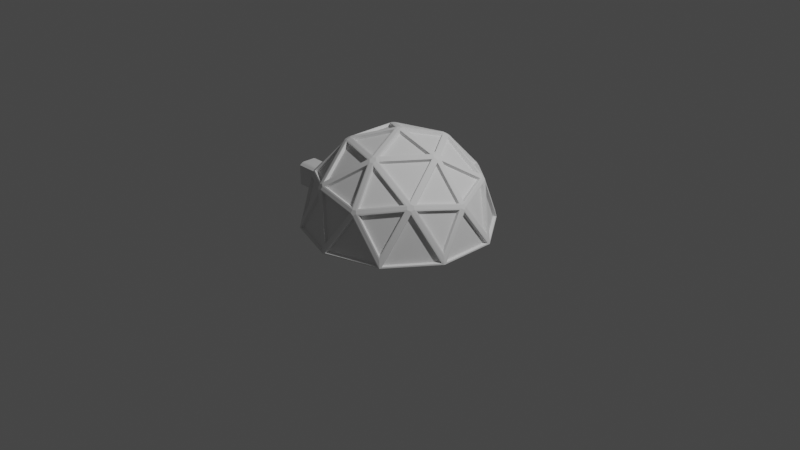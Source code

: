 # Source: dome1.blend  (saved by Blender 2.80.75; exported with 4.5.12 LTS)
import bpy
from mathutils import Matrix  # noqa: F401  (used for matrix-valued properties, if any)

bpy.ops.wm.read_factory_settings(use_empty=True)
scene = bpy.context.scene
scene.name = 'Scene'

# ---- collections
col_collection = bpy.data.collections.new('Collection'); scene.collection.children.link(col_collection)

# ---- world
world_world = bpy.data.worlds.new('World'); scene.world = world_world
world_world.use_nodes = True; world_world.node_tree.nodes.clear()
_N = world_world.node_tree.nodes; _L = world_world.node_tree.links
n0 = _N.new('ShaderNodeOutputWorld'); n0.name = 'World Output'; n0.location = (300, 300)
n1 = _N.new('ShaderNodeBackground'); n1.name = 'Background'; n1.location = (10, 300)
n1.inputs[0].default_value = (0.05088, 0.05088, 0.05088, 1.0)
_L.new(n1.outputs[0], n0.inputs[0])
n0.is_active_output = True
world_world.color = (0.05088, 0.05088, 0.05088)
world_world.use_sun_shadow = False
world_world.sun_shadow_jitter_overblur = 0.0

# ---- cameras
cam_camera = bpy.data.cameras.new('Camera')
cam_camera.clip_end = 100.0
cam_camera.ortho_scale = 7.314

# ---- lights
light_light = bpy.data.lights.new('Light', 'POINT')
light_light.transmission_factor = 0.0
light_light.energy = 1000.0
light_light.shadow_soft_size = 0.1
light_light.shadow_maximum_resolution = 0.006
light_light.use_absolute_resolution = True

# ---- meshes
me_icosphere = bpy.data.meshes.new('Icosphere')
me_icosphere.from_pydata([(0.2786, -0.8574, 0.3917), (0.3213, -0.8263, 0.4243), (0.2949, -0.8071, 0.4771), (0.2358, -0.8263, 0.4771), (0.2258, -0.8573, 0.4243), (-0.7293, -0.5299, 0.3917), (-0.6866, -0.5609, 0.4243), (-0.6765, -0.5299, 0.4771), (-0.713, -0.4796, 0.4771), (-0.7456, -0.4796, 0.4243), (-0.7293, 0.5299, 0.3917), (-0.7456, 0.4796, 0.4243), (-0.713, 0.4796, 0.4771), (-0.6765, 0.5299, 0.4771), (-0.6866, 0.5609, 0.4243), (0.2786, 0.8574, 0.3917), (0.2258, 0.8573, 0.4243), (0.2358, 0.8263, 0.4771), (0.2949, 0.8071, 0.4771), (0.3213, 0.8263, 0.4243), (0.9015, 9.313e-10, 0.3917), (0.8851, 0.05021, 0.4243), (0.8587, 0.03103, 0.4771), (0.8587, -0.03103, 0.4771), (0.8851, -0.05021, 0.4243), (0.04271, 0.03103, 0.9815), (-0.01631, 0.05021, 0.9815), (-0.05279, -1.233e-09, 0.9815), (-0.01631, -0.05021, 0.9815), (0.04271, -0.03103, 0.9815), (0.9308, -0.2992, 0.06402), (0.9564, -0.3126, -0.03702), (0.9308, 0.2992, 0.06402), (0.9564, 0.3126, -0.03702), (0.003083, -0.9777, 0.06402), (-0.001803, -1.006, -0.03702), (0.5722, -0.7928, 0.06402), (0.5929, -0.8129, -0.03702), (-0.9289, -0.305, 0.06402), (-0.9575, -0.3092, -0.03702), (-0.5772, -0.7891, 0.06402), (-0.59, -0.8151, -0.03702), (-0.5772, 0.7891, 0.06402), (-0.59, 0.8151, -0.03702), (-0.9289, 0.305, 0.06402), (-0.9575, 0.3092, -0.03702), (0.5722, 0.7928, 0.06402), (0.5929, 0.8129, -0.03702), (0.003083, 0.9777, 0.06402), (-0.001803, 1.006, -0.03702), (0.6531, -0.5438, 0.4876), (0.6978, -0.507, 0.4636), (0.719, -0.4531, 0.4876), (0.6926, -0.4339, 0.5404), (0.6475, -0.4704, 0.5641), (0.6267, -0.5246, 0.5404), (-0.3154, -0.7891, 0.4876), (-0.2665, -0.8203, 0.4636), (-0.2087, -0.8238, 0.4876), (-0.1986, -0.7928, 0.5404), (-0.2473, -0.7612, 0.5641), (-0.3053, -0.7581, 0.5404), (-0.848, 0.05607, 0.4876), (-0.8625, -1.863e-09, 0.4636), (-0.848, -0.05607, 0.4876), (-0.8153, -0.05607, 0.5404), (-0.8004, -3.154e-09, 0.5641), (-0.8153, 0.05607, 0.5404), (-0.2087, 0.8238, 0.4876), (-0.2665, 0.8203, 0.4636), (-0.3154, 0.7891, 0.4876), (-0.3053, 0.7581, 0.5404), (-0.2473, 0.7612, 0.5641), (-0.1986, 0.7928, 0.5404), (0.719, 0.4531, 0.4876), (0.6978, 0.507, 0.4636), (0.6531, 0.5438, 0.4876), (0.6267, 0.5246, 0.5404), (0.6475, 0.4704, 0.5641), (0.6926, 0.4339, 0.5404), (0.2031, -0.5246, 0.8022), (0.215, -0.4704, 0.8314), (0.1736, -0.4339, 0.8611), (0.1146, -0.4531, 0.8611), (0.1026, -0.507, 0.8314), (0.1441, -0.5438, 0.8022), (0.4663, -0.03103, 0.8611), (0.5139, -0.05911, 0.8314), (0.5617, -0.03103, 0.8022), (0.5617, 0.03103, 0.8022), (0.5139, 0.05911, 0.8314), (0.4663, 0.03103, 0.8611), (-0.4362, -0.3553, 0.8022), (-0.381, -0.3499, 0.8314), (-0.359, -0.2992, 0.8611), (-0.3955, -0.249, 0.8611), (-0.4505, -0.2542, 0.8314), (-0.4727, -0.305, 0.8022), (-0.4727, 0.305, 0.8022), (-0.4505, 0.2542, 0.8314), (-0.3955, 0.249, 0.8611), (-0.359, 0.2992, 0.8611), (-0.381, 0.3499, 0.8314), (-0.4362, 0.3553, 0.8022), (0.1441, 0.5438, 0.8022), (0.1026, 0.507, 0.8314), (0.1146, 0.4531, 0.8611), (0.1736, 0.4339, 0.8611), (0.215, 0.4704, 0.8314), (0.2031, 0.5246, 0.8022), (0.9393, 0.3033, 0.03725), (0.889, 0.02922, 0.4339), (0.8985, 9.313e-10, 0.4149), (0.5787, -0.7996, 0.03725), (0.9547, 0.2875, -0.0239), (0.9409, 0.3297, -0.02402), (0.3025, -0.8365, 0.4339), (0.2777, -0.8545, 0.4149), (-0.5816, -0.7974, 0.03725), (0.5685, -0.8191, -0.0239), (0.6043, -0.793, -0.02402), (-0.7021, -0.5462, 0.4339), (-0.7269, -0.5281, 0.4149), (-0.9381, 0.3067, 0.03725), (-0.6034, -0.7938, -0.0239), (-0.5674, -0.8198, -0.02402), (-0.7364, 0.4989, 0.4339), (-0.7269, 0.5281, 0.4149), (0.001794, 0.987, 0.03725), (-0.9414, 0.3285, -0.0239), (-0.955, 0.2863, -0.02402), (0.2469, 0.8545, 0.4339), (0.2777, 0.8545, 0.4149), (0.6524, -0.5143, 0.5343), (0.02157, 0.9968, -0.0239), (-0.02282, 0.9967, -0.02402), (0.2871, -0.8253, 0.4646), (0.6677, -0.5255, 0.5035), (-0.2876, -0.7794, 0.5343), (-0.6962, -0.5281, 0.4646), (-0.2934, -0.7974, 0.5035), (-0.8301, 0.03263, 0.5343), (-0.7174, 0.4989, 0.4646), (-0.8491, 0.03263, 0.5035), (-0.2255, 0.7996, 0.5343), (0.2528, 0.8365, 0.4646), (-0.2314, 0.8176, 0.5035), (0.6907, 0.4615, 0.5343), (0.8737, 0.01806, 0.4646), (0.7061, 0.4727, 0.5035), (0.1517, -0.5255, 0.8224), (0.2528, -0.8365, 0.4646), (0.1861, -0.5143, 0.8224), (0.4911, 0.01806, 0.8568), (0.02485, 0.01806, 0.9892), (0.02485, -0.01806, 0.9892), (0.4911, -0.01806, 0.8568), (-0.4529, -0.3067, 0.8224), (-0.7174, -0.4989, 0.4646), (-0.4316, -0.3359, 0.8224), (-0.4316, 0.3359, 0.8224), (-0.6962, 0.5281, 0.4646), (-0.4529, 0.3067, 0.8224), (0.1861, 0.5143, 0.8224), (0.2871, 0.8253, 0.4646), (0.1517, 0.5255, 0.8224), (0.889, -0.02922, 0.4339), (0.9393, -0.3033, 0.03725), (0.2469, -0.8545, 0.4339), (0.9547, -0.2875, -0.0239), (0.9409, -0.3297, -0.02402), (0.001794, -0.987, 0.03725), (-0.7364, -0.4989, 0.4339), (0.02157, -0.9968, -0.0239), (-0.02282, -0.9967, -0.02402), (-0.9381, -0.3067, 0.03725), (-0.7021, 0.5462, 0.4339), (-0.9414, -0.3285, -0.0239), (-0.955, -0.2863, -0.02402), (-0.5816, 0.7974, 0.03725), (0.3025, 0.8365, 0.4339), (-0.6034, 0.7938, -0.0239), (-0.5674, 0.8198, -0.02402), (0.5787, 0.7996, 0.03725), (0.8737, -0.01806, 0.4646), (0.5685, 0.8191, -0.0239), (0.6043, 0.793, -0.02402), (0.6907, -0.4615, 0.5343), (0.7061, -0.4727, 0.5035), (-0.2255, -0.7996, 0.5343), (-0.2314, -0.8176, 0.5035), (-0.8301, -0.03263, 0.5343), (-0.8491, -0.03263, 0.5035), (-0.2876, 0.7794, 0.5343), (-0.2934, 0.7974, 0.5035), (0.6524, 0.5143, 0.5343), (0.6677, 0.5255, 0.5035), (-0.009493, -0.02922, 0.9892), (0.1346, -0.4727, 0.8568), (0.1689, -0.4615, 0.8568), (0.5467, 0.01806, 0.8224), (0.5467, -0.01806, 0.8224), (-0.03072, 0.0, 0.9892), (-0.408, -0.2741, 0.8568), (-0.3867, -0.3033, 0.8568), (-0.009493, 0.02922, 0.9892), (-0.3867, 0.3033, 0.8568), (-0.408, 0.2741, 0.8568), (0.1689, 0.4615, 0.8568), (0.1346, 0.4727, 0.8568), (0.5188, 0.0344, 0.8395), (0.193, 0.4828, 0.8395), (0.6645, 0.4828, 0.5481), (0.1276, 0.5041, 0.8395), (-0.3995, 0.3328, 0.8395), (-0.2538, 0.7812, 0.5481), (-0.44, 0.2771, 0.8395), (-0.44, -0.2771, 0.8395), (-0.8214, 0.0, 0.5481), (-0.3995, -0.3328, 0.8395), (0.1276, -0.5041, 0.8395), (-0.2538, -0.7812, 0.5481), (0.193, -0.4828, 0.8395), (0.5188, -0.0344, 0.8395), (0.6645, -0.4828, 0.5481), (0.6938, 0.5041, 0.4896), (-0.265, 0.8156, 0.4896), (-0.8576, -1.863e-09, 0.4896), (-0.265, -0.8156, 0.4896), (0.6938, -0.5041, 0.4896), (0.03054, -0.9608, -0.0183), (0.54, -0.7953, -0.0183), (-0.9043, -0.3259, -0.0183), (-0.5895, -0.7594, -0.0183), (-0.5895, 0.7594, -0.0183), (-0.9043, 0.3259, -0.0183), (0.54, 0.7953, -0.0183), (0.03054, 0.9608, -0.0183), (0.9232, -0.2679, -0.0183), (0.9232, 0.2679, -0.0183), (0.5899, -0.7583, -0.01859), (0.9035, -0.3267, -0.01859), (0.9035, 0.3267, -0.01859), (0.5899, 0.7583, -0.01859), (-0.5389, -0.7953, -0.01859), (-0.03153, -0.9602, -0.01859), (-0.9229, 0.2667, -0.01859), (-0.9229, -0.2667, -0.01859), (-0.03153, 0.9602, -0.01859), (-0.5389, 0.7953, -0.01859), (0.8978, 0.2874, 0.07181), (0.8553, 0.05546, 0.4075), (0.8737, 8.41e-10, 0.3689), (0.5508, -0.765, 0.07181), (0.317, -0.7963, 0.4075), (0.27, -0.8309, 0.3689), (-0.5574, -0.7602, 0.07181), (-0.6593, -0.5476, 0.4075), (-0.7068, -0.5135, 0.3689), (-0.8952, 0.2952, 0.07181), (-0.7245, 0.4578, 0.4075), (-0.7068, 0.5135, 0.3689), (0.004086, 0.9426, 0.07181), (0.2115, 0.8305, 0.4075), (0.27, 0.8309, 0.3689), (0.597, -0.5119, 0.5247), (0.2879, -0.7751, 0.4658), (0.6261, -0.5331, 0.4664), (-0.3024, -0.7259, 0.5247), (-0.6482, -0.5133, 0.4658), (-0.3135, -0.7602, 0.4664), (-0.7838, 0.06323, 0.5247), (-0.6885, 0.4578, 0.4658), (-0.8199, 0.06323, 0.4664), (-0.1821, 0.765, 0.5247), (0.2227, 0.7963, 0.4658), (-0.1932, 0.7993, 0.4664), (0.6713, 0.4096, 0.5247), (0.8261, 0.03427, 0.4658), (0.7005, 0.4308, 0.4664), (0.1372, -0.5331, 0.7686), (0.2227, -0.7963, 0.4658), (0.2024, -0.5119, 0.7686), (0.4418, 0.03427, 0.8351), (0.04717, 0.03427, 0.9472), (0.04717, -0.03427, 0.9472), (0.4418, -0.03427, 0.8351), (-0.4646, -0.2952, 0.7686), (-0.6885, -0.4578, 0.4658), (-0.4243, -0.3506, 0.7686), (-0.4243, 0.3506, 0.7686), (-0.6482, 0.5133, 0.4658), (-0.4646, 0.2952, 0.7686), (0.2024, 0.5119, 0.7686), (0.2879, 0.7751, 0.4658), (0.1372, 0.5331, 0.7686), (0.8553, -0.05546, 0.4075), (0.8978, -0.2874, 0.07181), (0.2115, -0.8305, 0.4075), (0.004086, -0.9426, 0.07181), (-0.7245, -0.4578, 0.4075), (-0.8952, -0.2952, 0.07181), (-0.6593, 0.5476, 0.4075), (-0.5574, 0.7602, 0.07181), (0.317, 0.7963, 0.4075), (0.5508, 0.765, 0.07181), (0.8261, -0.03427, 0.4658), (0.6713, -0.4096, 0.5247), (0.7005, -0.4308, 0.4664), (-0.1821, -0.765, 0.5247), (-0.1932, -0.7993, 0.4664), (-0.7838, -0.06323, 0.5247), (-0.8199, -0.06323, 0.4664), (-0.3024, 0.7259, 0.5247), (-0.3135, 0.7602, 0.4664), (0.597, 0.5119, 0.5247), (0.6261, 0.5331, 0.4664), (-0.01802, -0.05546, 0.9472), (0.1039, -0.4307, 0.8351), (0.1691, -0.4096, 0.8351), (0.5494, 0.03427, 0.7686), (0.5494, -0.03427, 0.7686), (-0.05831, -5.144e-09, 0.9472), (-0.3776, -0.2319, 0.8351), (-0.3373, -0.2874, 0.8351), (-0.01802, 0.05546, 0.9472), (-0.3373, 0.2874, 0.8351), (-0.3776, 0.2319, 0.8351), (0.1691, 0.4096, 0.8351), (0.1039, 0.4307, 0.8351), (0.4951, 0.06698, 0.8011), (0.2167, 0.4502, 0.8011), (0.6196, 0.4502, 0.5521), (0.0893, 0.4916, 0.8011), (-0.3612, 0.3452, 0.8011), (-0.2367, 0.7284, 0.5521), (-0.4399, 0.2368, 0.8011), (-0.4399, -0.2368, 0.8011), (-0.7659, 8.449e-10, 0.5521), (-0.3612, -0.3452, 0.8011), (0.0893, -0.4916, 0.8011), (-0.2367, -0.7284, 0.5521), (0.2167, -0.4502, 0.8011), (0.4951, -0.06698, 0.8011), (0.6196, -0.4502, 0.5521), (0.6769, 0.4918, 0.4356), (-0.2586, 0.7958, 0.4356), (-0.8367, -1.636e-09, 0.4356), (-0.2586, -0.7958, 0.4356), (0.6769, -0.4918, 0.4356), (-0.5616, 0.1181, -0.05163), (-0.5616, -0.1181, -0.05163), (-1.441, 0.1181, -0.05163), (-1.441, -0.1181, -0.05163), (-0.5616, 0.07338, 0.1987), (-0.5616, 0.1181, 0.1719), (-0.5616, 0.09233, 0.1908), (-0.5616, -0.1181, 0.1719), (-0.5616, -0.07338, 0.1987), (-0.5616, -0.09233, 0.1908), (-1.441, 0.1181, 0.1719), (-1.441, 0.07338, 0.1987), (-1.441, 0.09233, 0.1908), (-1.441, -0.07338, 0.1987), (-1.441, -0.1181, 0.1719), (-1.441, -0.09233, 0.1908)], [], [(68, 16, 263, 276), (73, 104, 295, 274), (17, 73, 274, 275), (106, 101, 326, 329), (62, 11, 260, 273), (102, 105, 333, 334), (12, 67, 271, 272), (109, 77, 315, 293), (56, 6, 257, 270), (78, 108, 331, 332), (7, 61, 268, 269), (90, 78, 332, 330), (50, 1, 254, 267), (79, 89, 320, 277), (2, 55, 265, 266), (91, 107, 328, 283), (134, 15, 264, 237), (108, 90, 330, 331), (16, 48, 262, 263), (26, 106, 329, 325), (129, 10, 261, 235), (107, 25, 284, 328), (52, 30, 297, 308), (11, 44, 259, 260), (27, 100, 327, 322), (170, 51, 349, 241), (124, 5, 258, 233), (101, 26, 325, 326), (36, 50, 267, 253), (6, 40, 256, 257), (28, 94, 324, 317), (51, 120, 240, 349), (119, 0, 255, 231), (95, 27, 322, 323), (58, 34, 299, 310), (1, 36, 253, 254), (23, 88, 321, 306), (174, 57, 348, 245), (114, 20, 252, 239), (117, 116, 136, 151, 168), (122, 121, 139, 158, 172), (127, 126, 142, 161, 176), (132, 131, 145, 164, 180), (112, 111, 148, 184, 166), (154, 205, 202, 197, 155), (137, 229, 188, 187, 224, 133), (140, 228, 190, 189, 221, 138), (143, 227, 192, 191, 218, 141), (146, 226, 194, 193, 215, 144), (149, 225, 196, 195, 212, 147), (152, 222, 199, 198, 220, 150), (156, 223, 201, 200, 210, 153), (159, 219, 204, 203, 217, 157), (162, 216, 207, 206, 214, 160), (165, 213, 209, 208, 211, 163), (110, 111, 112, 33), (113, 116, 117, 37), (118, 121, 122, 41), (123, 126, 127, 45), (128, 131, 132, 49), (133, 136, 116, 137), (138, 139, 121, 140), (141, 142, 126, 143), (144, 145, 131, 146), (147, 148, 111, 149), (150, 151, 136, 152), (153, 154, 155, 156), (157, 158, 139, 159), (160, 161, 142, 162), (163, 164, 145, 165), (166, 167, 31, 112), (168, 171, 35, 117), (172, 175, 39, 122), (176, 179, 43, 127), (180, 183, 47, 132), (184, 187, 188, 166), (151, 189, 190, 168), (158, 191, 192, 172), (161, 193, 194, 176), (164, 195, 196, 180), (197, 198, 199, 155), (148, 200, 201, 184), (202, 203, 204, 197), (205, 206, 207, 202), (154, 208, 209, 205), (210, 211, 208, 153), (200, 147, 212, 210), (211, 212, 195, 163), (213, 214, 206, 209), (165, 144, 215, 213), (214, 215, 193, 160), (216, 217, 203, 207), (162, 141, 218, 216), (217, 218, 191, 157), (219, 220, 198, 204), (159, 138, 221, 219), (220, 221, 189, 150), (222, 223, 156, 199), (152, 133, 224, 222), (223, 224, 187, 201), (33, 225, 149, 110), (225, 47, 183, 196), (49, 226, 146, 128), (226, 43, 179, 194), (45, 227, 143, 123), (227, 39, 175, 192), (41, 228, 140, 118), (228, 35, 171, 190), (37, 229, 137, 113), (229, 31, 167, 188), (89, 22, 278, 320), (32, 21, 111, 110), (20, 114, 33, 112), (36, 1, 116, 113), (0, 119, 37, 117), (40, 6, 121, 118), (5, 124, 41, 122), (44, 11, 126, 123), (10, 129, 45, 127), (48, 16, 131, 128), (15, 134, 49, 132), (55, 2, 136, 133), (1, 50, 137, 116), (61, 7, 139, 138), (6, 56, 140, 121), (67, 12, 142, 141), (11, 62, 143, 126), (73, 17, 145, 144), (16, 68, 146, 131), (79, 22, 148, 147), (21, 74, 149, 111), (85, 3, 151, 150), (2, 80, 152, 136), (91, 25, 154, 153), (29, 86, 156, 155), (97, 8, 158, 157), (7, 92, 159, 139), (103, 13, 161, 160), (12, 98, 162, 142), (109, 18, 164, 163), (17, 104, 165, 145), (24, 30, 167, 166), (169, 20, 112, 31), (4, 34, 171, 168), (173, 0, 117, 35), (9, 38, 175, 172), (177, 5, 122, 39), (14, 42, 179, 176), (181, 10, 127, 43), (19, 46, 183, 180), (185, 15, 132, 47), (23, 53, 187, 184), (52, 24, 166, 188), (3, 59, 189, 151), (58, 4, 168, 190), (8, 65, 191, 158), (64, 9, 172, 192), (13, 71, 193, 161), (70, 14, 176, 194), (18, 77, 195, 164), (76, 19, 180, 196), (28, 83, 198, 197), (82, 29, 155, 199), (22, 89, 200, 148), (88, 23, 184, 201), (27, 95, 203, 202), (94, 28, 197, 204), (26, 101, 206, 205), (100, 27, 202, 207), (25, 107, 208, 154), (106, 26, 205, 209), (90, 108, 211, 210), (107, 91, 153, 208), (89, 79, 147, 200), (78, 90, 210, 212), (108, 78, 212, 211), (77, 109, 163, 195), (105, 102, 214, 213), (101, 106, 209, 206), (104, 73, 144, 165), (72, 105, 213, 215), (102, 72, 215, 214), (71, 103, 160, 193), (99, 96, 217, 216), (95, 100, 207, 203), (98, 67, 141, 162), (66, 99, 216, 218), (96, 66, 218, 217), (65, 97, 157, 191), (93, 84, 220, 219), (83, 94, 204, 198), (92, 61, 138, 159), (60, 93, 219, 221), (84, 60, 221, 220), (59, 85, 150, 189), (81, 87, 223, 222), (86, 82, 199, 156), (80, 55, 133, 152), (54, 81, 222, 224), (87, 54, 224, 223), (53, 88, 201, 187), (115, 75, 225, 33), (74, 32, 110, 149), (75, 186, 47, 225), (46, 76, 196, 183), (135, 69, 226, 49), (68, 48, 128, 146), (69, 182, 43, 226), (42, 70, 194, 179), (130, 63, 227, 45), (62, 44, 123, 143), (63, 178, 39, 227), (38, 64, 192, 175), (125, 57, 228, 41), (56, 40, 118, 140), (57, 174, 35, 228), (34, 58, 190, 171), (120, 51, 229, 37), (50, 36, 113, 137), (51, 170, 31, 229), (30, 52, 188, 167), (119, 173, 35, 37), (124, 177, 39, 41), (129, 181, 43, 45), (134, 185, 47, 49), (114, 169, 31, 33), (170, 120, 37, 31), (186, 115, 33, 47), (174, 125, 41, 35), (178, 130, 45, 39), (182, 135, 49, 43), (309, 281, 280), (311, 288, 287), (313, 291, 290), (315, 294, 293), (319, 286, 285), (240, 241, 349), (238, 239, 252), (283, 328, 284), (330, 332, 331), (236, 237, 264), (329, 326, 325), (333, 335, 334), (234, 235, 261), (327, 323, 322), (336, 338, 337), (232, 233, 258), (324, 318, 317), (339, 341, 340), (250, 279, 251), (278, 277, 320), (244, 245, 348), (262, 276, 263), (275, 274, 295), (342, 344, 343), (259, 273, 260), (272, 271, 292), (248, 249, 346), (256, 270, 257), (269, 268, 289), (246, 247, 347), (253, 267, 254), (266, 265, 282), (242, 243, 345), (307, 306, 321), (305, 304, 316), (303, 302, 314), (301, 300, 312), (299, 298, 310), (297, 296, 308), (230, 231, 255), (105, 72, 335, 333), (22, 79, 277, 278), (72, 102, 334, 335), (74, 21, 251, 279), (103, 71, 313, 290), (3, 85, 280, 281), (96, 99, 336, 337), (80, 2, 266, 282), (100, 95, 323, 327), (25, 91, 283, 284), (67, 98, 292, 271), (86, 29, 285, 286), (99, 66, 338, 336), (8, 97, 287, 288), (66, 96, 337, 338), (92, 7, 269, 289), (97, 65, 311, 287), (13, 103, 290, 291), (84, 93, 339, 340), (98, 12, 272, 292), (94, 83, 318, 324), (18, 109, 293, 294), (61, 92, 289, 268), (104, 17, 275, 295), (93, 60, 341, 339), (30, 24, 296, 297), (60, 84, 340, 341), (20, 169, 238, 252), (85, 59, 309, 280), (34, 4, 298, 299), (87, 81, 342, 343), (0, 173, 230, 255), (82, 86, 286, 319), (38, 9, 300, 301), (55, 80, 282, 265), (5, 177, 232, 258), (81, 54, 344, 342), (42, 14, 302, 303), (54, 87, 343, 344), (10, 181, 234, 261), (88, 53, 307, 321), (46, 19, 304, 305), (75, 115, 242, 345), (15, 185, 236, 264), (32, 74, 279, 250), (53, 23, 306, 307), (186, 75, 345, 243), (24, 52, 308, 296), (173, 119, 231, 230), (76, 46, 305, 316), (59, 3, 281, 309), (177, 124, 233, 232), (69, 135, 248, 346), (4, 58, 310, 298), (181, 129, 235, 234), (48, 68, 276, 262), (65, 8, 288, 311), (185, 134, 237, 236), (182, 69, 346, 249), (9, 64, 312, 300), (169, 114, 239, 238), (70, 42, 303, 314), (71, 13, 291, 313), (120, 170, 241, 240), (63, 130, 246, 347), (14, 70, 314, 302), (115, 186, 243, 242), (44, 62, 273, 259), (77, 18, 294, 315), (125, 174, 245, 244), (178, 63, 347, 247), (19, 76, 316, 304), (130, 178, 247, 246), (64, 38, 301, 312), (83, 28, 317, 318), (135, 182, 249, 248), (57, 125, 244, 348), (29, 82, 319, 285), (21, 32, 250, 251), (40, 56, 270, 256), (360, 352, 350, 355), (363, 365, 364, 353, 352, 360, 362, 361), (357, 351, 353, 364), (354, 356, 355, 350, 351, 357, 359, 358), (353, 351, 350, 352), (363, 358, 359, 365), (365, 359, 357, 364), (354, 361, 362, 356), (356, 362, 360, 355), (358, 363, 361, 354)])
_uv = me_icosphere.uv_layers.new(name='UVMap')
_uv.uv.foreach_set('vector', [0.3728, 0.31, 0.4461, 0.31, 0.4461, 0.31, 0.3728, 0.31, 0.3728, 0.3198, 0.4095, 0.3832, 0.4095, 0.3832, 0.3728, 0.3198, 0.4461, 0.3198, 0.3728, 0.3198, 0.3728, 0.3198, 0.4461, 0.3198, 0.4003, 0.3992, 0.327, 0.3992, 0.327, 0.3992, 0.4003, 0.3992, 0.191, 0.31, 0.2643, 0.31, 0.2643, 0.31, 0.191, 0.31, 0.3262, 0.389, 0.401, 0.389, 0.401, 0.389, 0.3262, 0.389, 0.2643, 0.3198, 0.191, 0.3198, 0.191, 0.3198, 0.2643, 0.3198, 0.4996, 0.3832, 0.5363, 0.3198, 0.5363, 0.3198, 0.4996, 0.3832, 0.9183, 0.31, 0.9915, 0.31, 0.9915, 0.31, 0.9183, 0.31, 0.5455, 0.3242, 0.5081, 0.389, 0.5081, 0.389, 0.5455, 0.3242, 0.9915, 0.3198, 0.9183, 0.3198, 0.9183, 0.3198, 0.9915, 0.3198, 0.5828, 0.389, 0.5455, 0.3242, 0.5455, 0.3242, 0.5828, 0.389, 0.7365, 0.31, 0.8097, 0.31, 0.8097, 0.31, 0.7365, 0.31, 0.5547, 0.3198, 0.5913, 0.3832, 0.5913, 0.3832, 0.5547, 0.3198, 0.8097, 0.3198, 0.7365, 0.3198, 0.7365, 0.3198, 0.8097, 0.3198, 0.5821, 0.3992, 0.5088, 0.3992, 0.5088, 0.3992, 0.5821, 0.3992, 0.4123, 0.232, 0.4545, 0.3052, 0.4545, 0.3052, 0.4123, 0.232, 0.5081, 0.389, 0.5828, 0.389, 0.5828, 0.389, 0.5081, 0.389, 0.4461, 0.31, 0.4095, 0.2466, 0.4095, 0.2466, 0.4461, 0.31, 0.3636, 0.4626, 0.4003, 0.3992, 0.4003, 0.3992, 0.3636, 0.4626, 0.2304, 0.232, 0.2727, 0.3052, 0.2727, 0.3052, 0.2304, 0.232, 0.5088, 0.3992, 0.5455, 0.4626, 0.5455, 0.4626, 0.5088, 0.3992, 0.7181, 0.31, 0.6814, 0.2466, 0.6814, 0.2466, 0.7181, 0.31, 0.2643, 0.31, 0.2276, 0.2466, 0.2276, 0.2466, 0.2643, 0.31, 0.1818, 0.4626, 0.2184, 0.3992, 0.2184, 0.3992, 0.1818, 0.4626, 0.6852, 0.2326, 0.7273, 0.3056, 0.7273, 0.3056, 0.6852, 0.2326, 0.04862, 0.232, 0.09091, 0.3052, 0.09091, 0.3052, 0.04862, 0.232, 0.327, 0.3992, 0.3636, 0.4626, 0.3636, 0.4626, 0.327, 0.3992, 0.7731, 0.2466, 0.7365, 0.31, 0.7365, 0.31, 0.7731, 0.2466, 0.9915, 0.31, 0.9549, 0.2466, 0.9549, 0.2466, 0.9915, 0.31, 0.9091, 0.4626, 0.9457, 0.3992, 0.9457, 0.3992, 0.9091, 0.4626, 0.7273, 0.3056, 0.7694, 0.2326, 0.7694, 0.2326, 0.7273, 0.3056, 0.7759, 0.232, 0.8182, 0.3052, 0.8182, 0.3052, 0.7759, 0.232, 0.1452, 0.3992, 0.1818, 0.4626, 0.1818, 0.4626, 0.1452, 0.3992, 0.8999, 0.31, 0.8633, 0.2466, 0.8633, 0.2466, 0.8999, 0.31, 0.8097, 0.31, 0.7731, 0.2466, 0.7731, 0.2466, 0.8097, 0.31, 0.6448, 0.3198, 0.6814, 0.3832, 0.6814, 0.3832, 0.6448, 0.3198, 0.867, 0.2326, 0.9091, 0.3056, 0.9091, 0.3056, 0.867, 0.2326, 0.5941, 0.232, 0.6364, 0.3052, 0.6364, 0.3052, 0.5941, 0.232, 0.8182, 0.3092, 0.8159, 0.3111, 0.8182, 0.3149, 0.8182, 0.3149, 0.8204, 0.3111, 0.09091, 0.3092, 0.08868, 0.3111, 0.09091, 0.3149, 0.09091, 0.3149, 0.09314, 0.3111, 0.2727, 0.3092, 0.2705, 0.3111, 0.2727, 0.3149, 0.2727, 0.3149, 0.275, 0.3111, 0.4545, 0.3092, 0.4523, 0.3111, 0.4545, 0.3149, 0.4545, 0.3149, 0.4568, 0.3111, 0.6364, 0.3092, 0.6341, 0.3111, 0.6364, 0.3149, 0.6364, 0.3149, 0.6386, 0.3111, 0.5455, 0.4667, 0.5432, 0.4685, 0.5455, 0.4724, 0.5455, 0.4724, 0.5477, 0.4685, 0.7326, 0.3121, 0.7273, 0.3095, 0.7219, 0.3121, 0.7219, 0.3178, 0.7273, 0.3203, 0.7326, 0.3178, 0.9144, 0.3121, 0.9091, 0.3095, 0.9037, 0.3121, 0.9037, 0.3178, 0.9091, 0.3203, 0.9144, 0.3178, 0.1872, 0.3121, 0.1818, 0.3095, 0.1765, 0.3121, 0.1765, 0.3178, 0.1818, 0.3203, 0.1872, 0.3178, 0.369, 0.3121, 0.3636, 0.3095, 0.3583, 0.3121, 0.3583, 0.3178, 0.3636, 0.3203, 0.369, 0.3178, 0.5508, 0.3121, 0.5455, 0.3095, 0.5401, 0.3121, 0.5401, 0.3178, 0.5455, 0.3203, 0.5508, 0.3178, 0.7729, 0.3876, 0.7704, 0.3896, 0.7726, 0.3934, 0.7727, 0.3937, 0.773, 0.3931, 0.7756, 0.3886, 0.687, 0.3969, 0.6865, 0.3937, 0.6822, 0.3937, 0.6818, 0.3937, 0.6821, 0.3942, 0.6847, 0.3987, 0.9548, 0.3876, 0.9522, 0.3896, 0.9544, 0.3934, 0.9545, 0.3937, 0.9548, 0.3931, 0.9575, 0.3886, 0.2275, 0.3876, 0.2249, 0.3896, 0.2271, 0.3934, 0.2273, 0.3937, 0.2276, 0.3931, 0.2302, 0.3886, 0.4093, 0.3876, 0.4067, 0.3896, 0.4089, 0.3934, 0.4091, 0.3937, 0.4094, 0.3931, 0.412, 0.3886, 0.5911, 0.2422, 0.6314, 0.3121, 0.6364, 0.3092, 0.5904, 0.2297, 0.7729, 0.2422, 0.8133, 0.3121, 0.8182, 0.3092, 0.7722, 0.2297, 0.9548, 0.2422, 0.9951, 0.3121, 0.9978, 0.3111, 0.9545, 0.2362, 0.2275, 0.2422, 0.2678, 0.3121, 0.2727, 0.3092, 0.2267, 0.2297, 0.4093, 0.2422, 0.4496, 0.3121, 0.4545, 0.3092, 0.4086, 0.2297, 0.7326, 0.3178, 0.8133, 0.3178, 0.8133, 0.3121, 0.7326, 0.3121, 0.9144, 0.3178, 0.9951, 0.3178, 0.9951, 0.3121, 0.9144, 0.3121, 0.1872, 0.3178, 0.2678, 0.3178, 0.2678, 0.3121, 0.1872, 0.3121, 0.369, 0.3178, 0.4496, 0.3178, 0.4496, 0.3121, 0.369, 0.3121, 0.5508, 0.3178, 0.6314, 0.3178, 0.6314, 0.3121, 0.5508, 0.3121, 0.8634, 0.3876, 0.8231, 0.3178, 0.8204, 0.3188, 0.8607, 0.3886, 0.5858, 0.3969, 0.5455, 0.4667, 0.5477, 0.4685, 0.588, 0.3987, 0.1361, 0.3876, 0.09583, 0.3178, 0.09314, 0.3188, 0.1335, 0.3886, 0.318, 0.3876, 0.2777, 0.3178, 0.275, 0.3188, 0.3153, 0.3886, 0.4998, 0.3876, 0.4595, 0.3178, 0.4568, 0.3188, 0.4971, 0.3886, 0.6413, 0.3121, 0.6816, 0.2422, 0.6824, 0.2297, 0.6364, 0.3092, 0.8231, 0.3121, 0.8634, 0.2422, 0.8642, 0.2297, 0.8182, 0.3092, 0.09583, 0.3121, 0.1361, 0.2422, 0.1369, 0.2297, 0.09091, 0.3092, 0.2777, 0.3121, 0.318, 0.2422, 0.3187, 0.2297, 0.2727, 0.3092, 0.4595, 0.3121, 0.4998, 0.2422, 0.5005, 0.2297, 0.4545, 0.3092, 0.6413, 0.3178, 0.7219, 0.3178, 0.7219, 0.3121, 0.6413, 0.3121, 0.8231, 0.3178, 0.9037, 0.3178, 0.9037, 0.3121, 0.8231, 0.3121, 0.09583, 0.3178, 0.1765, 0.3178, 0.1765, 0.3121, 0.09583, 0.3121, 0.2777, 0.3178, 0.3583, 0.3178, 0.3583, 0.3121, 0.2777, 0.3121, 0.4595, 0.3178, 0.5401, 0.3178, 0.5401, 0.3121, 0.4595, 0.3121, 0.9091, 0.4667, 0.8688, 0.3969, 0.8665, 0.3987, 0.9069, 0.4685, 0.6314, 0.3178, 0.5911, 0.3876, 0.5938, 0.3886, 0.6341, 0.3188, 0.1818, 0.4667, 0.1415, 0.3969, 0.1393, 0.3987, 0.1796, 0.4685, 0.3636, 0.4667, 0.3233, 0.3969, 0.3211, 0.3987, 0.3614, 0.4685, 0.5455, 0.4667, 0.5051, 0.3969, 0.5029, 0.3987, 0.5432, 0.4685, 0.5862, 0.3909, 0.5047, 0.3909, 0.5051, 0.3969, 0.5858, 0.3969, 0.5911, 0.3876, 0.5508, 0.3178, 0.5455, 0.3203, 0.5862, 0.3909, 0.5047, 0.3909, 0.5455, 0.3203, 0.5401, 0.3178, 0.4998, 0.3876, 0.4044, 0.3909, 0.3229, 0.3909, 0.3233, 0.3969, 0.404, 0.3969, 0.4093, 0.3876, 0.369, 0.3178, 0.3636, 0.3203, 0.4044, 0.3909, 0.3229, 0.3909, 0.3636, 0.3203, 0.3583, 0.3178, 0.318, 0.3876, 0.2226, 0.3909, 0.1411, 0.3909, 0.1415, 0.3969, 0.2221, 0.3969, 0.2275, 0.3876, 0.1872, 0.3178, 0.1818, 0.3203, 0.2226, 0.3909, 0.1411, 0.3909, 0.1818, 0.3203, 0.1765, 0.3178, 0.1361, 0.3876, 0.9499, 0.3909, 0.8683, 0.3909, 0.8688, 0.3969, 0.9494, 0.3969, 0.9548, 0.3876, 0.9144, 0.3178, 0.9091, 0.3203, 0.9499, 0.3909, 0.8683, 0.3909, 0.9091, 0.3203, 0.9037, 0.3178, 0.8634, 0.3876, 0.768, 0.3909, 0.6865, 0.3909, 0.687, 0.3969, 0.7676, 0.3969, 0.7729, 0.3876, 0.7326, 0.3178, 0.7273, 0.3203, 0.768, 0.3909, 0.6865, 0.3909, 0.7273, 0.3203, 0.7219, 0.3178, 0.6816, 0.3876, 0.5909, 0.2307, 0.5455, 0.3095, 0.5508, 0.3121, 0.5911, 0.2422, 0.5455, 0.3095, 0.5, 0.2307, 0.4998, 0.2422, 0.5401, 0.3121, 0.4091, 0.2307, 0.3636, 0.3095, 0.369, 0.3121, 0.4093, 0.2422, 0.3636, 0.3095, 0.3182, 0.2307, 0.318, 0.2422, 0.3583, 0.3121, 0.2273, 0.2307, 0.1818, 0.3095, 0.1872, 0.3121, 0.2275, 0.2422, 0.1818, 0.3095, 0.1363, 0.2307, 0.1361, 0.2422, 0.1765, 0.3121, 0.9546, 0.2307, 0.9091, 0.3095, 0.9144, 0.3121, 0.9548, 0.2422, 0.9091, 0.3095, 0.8636, 0.2307, 0.8634, 0.2422, 0.9037, 0.3121, 0.7728, 0.2307, 0.7273, 0.3095, 0.7326, 0.3121, 0.7729, 0.2422, 0.7273, 0.3095, 0.6818, 0.2307, 0.6816, 0.2422, 0.7219, 0.3121, 0.5913, 0.3832, 0.6279, 0.3198, 0.6279, 0.3198, 0.5913, 0.3832, 0.5913, 0.2466, 0.6279, 0.31, 0.6314, 0.3121, 0.5911, 0.2422, 0.6364, 0.3052, 0.5941, 0.232, 0.5904, 0.2297, 0.6364, 0.3092, 0.7731, 0.2466, 0.8097, 0.31, 0.8133, 0.3121, 0.7729, 0.2422, 0.8182, 0.3052, 0.7759, 0.232, 0.7722, 0.2297, 0.8182, 0.3092, 0.9549, 0.2466, 0.9915, 0.31, 0.9951, 0.3121, 0.9548, 0.2422, 0.09091, 0.3052, 0.04862, 0.232, 0.04492, 0.2297, 0.09091, 0.3092, 0.2276, 0.2466, 0.2643, 0.31, 0.2678, 0.3121, 0.2275, 0.2422, 0.2727, 0.3052, 0.2304, 0.232, 0.2267, 0.2297, 0.2727, 0.3092, 0.4095, 0.2466, 0.4461, 0.31, 0.4496, 0.3121, 0.4093, 0.2422, 0.4545, 0.3052, 0.4123, 0.232, 0.4086, 0.2297, 0.4545, 0.3092, 0.7365, 0.3198, 0.8097, 0.3198, 0.8133, 0.3178, 0.7326, 0.3178, 0.8097, 0.31, 0.7365, 0.31, 0.7326, 0.3121, 0.8133, 0.3121, 0.9183, 0.3198, 0.9915, 0.3198, 0.9951, 0.3178, 0.9144, 0.3178, 0.9915, 0.31, 0.9183, 0.31, 0.9144, 0.3121, 0.9951, 0.3121, 0.191, 0.3198, 0.2643, 0.3198, 0.2678, 0.3178, 0.1872, 0.3178, 0.2643, 0.31, 0.191, 0.31, 0.1872, 0.3121, 0.2678, 0.3121, 0.3728, 0.3198, 0.4461, 0.3198, 0.4496, 0.3178, 0.369, 0.3178, 0.4461, 0.31, 0.3728, 0.31, 0.369, 0.3121, 0.4496, 0.3121, 0.5547, 0.3198, 0.6279, 0.3198, 0.6314, 0.3178, 0.5508, 0.3178, 0.6279, 0.31, 0.5547, 0.31, 0.5508, 0.3121, 0.6314, 0.3121, 0.8633, 0.3832, 0.8266, 0.3198, 0.8231, 0.3178, 0.8634, 0.3876, 0.8097, 0.3198, 0.7731, 0.3832, 0.7729, 0.3876, 0.8133, 0.3178, 0.5821, 0.3992, 0.5455, 0.4626, 0.5455, 0.4667, 0.5858, 0.3969, 0.7273, 0.4626, 0.6906, 0.3992, 0.687, 0.3969, 0.7273, 0.4667, 0.136, 0.3832, 0.09937, 0.3198, 0.09583, 0.3178, 0.1361, 0.3876, 0.9915, 0.3198, 0.9549, 0.3832, 0.9548, 0.3876, 0.9951, 0.3178, 0.3178, 0.3832, 0.2812, 0.3198, 0.2777, 0.3178, 0.318, 0.3876, 0.2643, 0.3198, 0.2276, 0.3832, 0.2275, 0.3876, 0.2678, 0.3178, 0.4996, 0.3832, 0.463, 0.3198, 0.4595, 0.3178, 0.4998, 0.3876, 0.4461, 0.3198, 0.4095, 0.3832, 0.4093, 0.3876, 0.4496, 0.3178, 0.6448, 0.31, 0.6814, 0.2466, 0.6816, 0.2422, 0.6413, 0.3121, 0.6787, 0.232, 0.6364, 0.3052, 0.6364, 0.3092, 0.6824, 0.2297, 0.8266, 0.31, 0.8633, 0.2466, 0.8634, 0.2422, 0.8231, 0.3121, 0.8605, 0.232, 0.8182, 0.3052, 0.8182, 0.3092, 0.8642, 0.2297, 0.09937, 0.31, 0.136, 0.2466, 0.1361, 0.2422, 0.09583, 0.3121, 0.1332, 0.232, 0.09091, 0.3052, 0.09091, 0.3092, 0.1369, 0.2297, 0.2812, 0.31, 0.3178, 0.2466, 0.318, 0.2422, 0.2777, 0.3121, 0.315, 0.232, 0.2727, 0.3052, 0.2727, 0.3092, 0.3187, 0.2297, 0.463, 0.31, 0.4996, 0.2466, 0.4998, 0.2422, 0.4595, 0.3121, 0.4968, 0.232, 0.4545, 0.3052, 0.4545, 0.3092, 0.5005, 0.2297, 0.6448, 0.3198, 0.7181, 0.3198, 0.7219, 0.3178, 0.6413, 0.3178, 0.7181, 0.31, 0.6448, 0.31, 0.6413, 0.3121, 0.7219, 0.3121, 0.8266, 0.3198, 0.8999, 0.3198, 0.9037, 0.3178, 0.8231, 0.3178, 0.8999, 0.31, 0.8266, 0.31, 0.8231, 0.3121, 0.9037, 0.3121, 0.09937, 0.3198, 0.1726, 0.3198, 0.1765, 0.3178, 0.09583, 0.3178, 0.1726, 0.31, 0.09937, 0.31, 0.09583, 0.3121, 0.1765, 0.3121, 0.2812, 0.3198, 0.3544, 0.3198, 0.3583, 0.3178, 0.2777, 0.3178, 0.3544, 0.31, 0.2812, 0.31, 0.2777, 0.3121, 0.3583, 0.3121, 0.463, 0.3198, 0.5363, 0.3198, 0.5401, 0.3178, 0.4595, 0.3178, 0.5363, 0.31, 0.463, 0.31, 0.4595, 0.3121, 0.5401, 0.3121, 0.9091, 0.4626, 0.8725, 0.3992, 0.8688, 0.3969, 0.9091, 0.4667, 0.7639, 0.3992, 0.7273, 0.4626, 0.7273, 0.4667, 0.7676, 0.3969, 0.6279, 0.3198, 0.5913, 0.3832, 0.5911, 0.3876, 0.6314, 0.3178, 0.6814, 0.3832, 0.6448, 0.3198, 0.6413, 0.3178, 0.6816, 0.3876, 0.1818, 0.4626, 0.1452, 0.3992, 0.1415, 0.3969, 0.1818, 0.4667, 0.9457, 0.3992, 0.9091, 0.4626, 0.9091, 0.4667, 0.9494, 0.3969, 0.3636, 0.4626, 0.327, 0.3992, 0.3233, 0.3969, 0.3636, 0.4667, 0.2184, 0.3992, 0.1818, 0.4626, 0.1818, 0.4667, 0.2221, 0.3969, 0.5455, 0.4626, 0.5088, 0.3992, 0.5051, 0.3969, 0.5455, 0.4667, 0.4003, 0.3992, 0.3636, 0.4626, 0.3636, 0.4667, 0.404, 0.3969, 0.5828, 0.389, 0.5081, 0.389, 0.5047, 0.3909, 0.5862, 0.3909, 0.5088, 0.3992, 0.5821, 0.3992, 0.5858, 0.3969, 0.5051, 0.3969, 0.5913, 0.3832, 0.5547, 0.3198, 0.5508, 0.3178, 0.5911, 0.3876, 0.5455, 0.3242, 0.5828, 0.389, 0.5862, 0.3909, 0.5455, 0.3203, 0.5081, 0.389, 0.5455, 0.3242, 0.5455, 0.3203, 0.5047, 0.3909, 0.5363, 0.3198, 0.4996, 0.3832, 0.4998, 0.3876, 0.5401, 0.3178, 0.401, 0.389, 0.3262, 0.389, 0.3229, 0.3909, 0.4044, 0.3909, 0.327, 0.3992, 0.4003, 0.3992, 0.404, 0.3969, 0.3233, 0.3969, 0.4095, 0.3832, 0.3728, 0.3198, 0.369, 0.3178, 0.4093, 0.3876, 0.3636, 0.3242, 0.401, 0.389, 0.4044, 0.3909, 0.3636, 0.3203, 0.3262, 0.389, 0.3636, 0.3242, 0.3636, 0.3203, 0.3229, 0.3909, 0.3544, 0.3198, 0.3178, 0.3832, 0.318, 0.3876, 0.3583, 0.3178, 0.2192, 0.389, 0.1444, 0.389, 0.1411, 0.3909, 0.2226, 0.3909, 0.1452, 0.3992, 0.2184, 0.3992, 0.2221, 0.3969, 0.1415, 0.3969, 0.2276, 0.3832, 0.191, 0.3198, 0.1872, 0.3178, 0.2275, 0.3876, 0.1818, 0.3242, 0.2192, 0.389, 0.2226, 0.3909, 0.1818, 0.3203, 0.1444, 0.389, 0.1818, 0.3242, 0.1818, 0.3203, 0.1411, 0.3909, 0.1726, 0.3198, 0.136, 0.3832, 0.1361, 0.3876, 0.1765, 0.3178, 0.9465, 0.389, 0.8717, 0.389, 0.8683, 0.3909, 0.9499, 0.3909, 0.8725, 0.3992, 0.9457, 0.3992, 0.9494, 0.3969, 0.8688, 0.3969, 0.9549, 0.3832, 0.9183, 0.3198, 0.9144, 0.3178, 0.9548, 0.3876, 0.9091, 0.3242, 0.9465, 0.389, 0.9499, 0.3909, 0.9091, 0.3203, 0.8717, 0.389, 0.9091, 0.3242, 0.9091, 0.3203, 0.8683, 0.3909, 0.8999, 0.3198, 0.8633, 0.3832, 0.8634, 0.3876, 0.9037, 0.3178, 0.7647, 0.389, 0.6899, 0.389, 0.6865, 0.3909, 0.768, 0.3909, 0.6906, 0.3992, 0.7639, 0.3992, 0.7676, 0.3969, 0.687, 0.3969, 0.7731, 0.3832, 0.7365, 0.3198, 0.7326, 0.3178, 0.7729, 0.3876, 0.7273, 0.3242, 0.7647, 0.389, 0.768, 0.3909, 0.7273, 0.3203, 0.6899, 0.389, 0.7273, 0.3242, 0.7273, 0.3203, 0.6865, 0.3909, 0.7181, 0.3198, 0.6814, 0.3832, 0.6816, 0.3876, 0.7219, 0.3178, 0.5876, 0.2326, 0.5455, 0.3056, 0.5455, 0.3095, 0.5909, 0.2307, 0.5547, 0.31, 0.5913, 0.2466, 0.5911, 0.2422, 0.5508, 0.3121, 0.5455, 0.3056, 0.5033, 0.2326, 0.5, 0.2307, 0.5455, 0.3095, 0.4996, 0.2466, 0.5363, 0.31, 0.5401, 0.3121, 0.4998, 0.2422, 0.4057, 0.2326, 0.3636, 0.3056, 0.3636, 0.3095, 0.4091, 0.2307, 0.3728, 0.31, 0.4095, 0.2466, 0.4093, 0.2422, 0.369, 0.3121, 0.3636, 0.3056, 0.3215, 0.2326, 0.3182, 0.2307, 0.3636, 0.3095, 0.3178, 0.2466, 0.3544, 0.31, 0.3583, 0.3121, 0.318, 0.2422, 0.2239, 0.2326, 0.1818, 0.3056, 0.1818, 0.3095, 0.2273, 0.2307, 0.191, 0.31, 0.2276, 0.2466, 0.2275, 0.2422, 0.1872, 0.3121, 0.1818, 0.3056, 0.1397, 0.2326, 0.1363, 0.2307, 0.1818, 0.3095, 0.136, 0.2466, 0.1726, 0.31, 0.1765, 0.3121, 0.1361, 0.2422, 0.9512, 0.2326, 0.9091, 0.3056, 0.9091, 0.3095, 0.9546, 0.2307, 0.9183, 0.31, 0.9549, 0.2466, 0.9548, 0.2422, 0.9144, 0.3121, 0.9091, 0.3056, 0.867, 0.2326, 0.8636, 0.2307, 0.9091, 0.3095, 0.8633, 0.2466, 0.8999, 0.31, 0.9037, 0.3121, 0.8634, 0.2422, 0.7694, 0.2326, 0.7273, 0.3056, 0.7273, 0.3095, 0.7728, 0.2307, 0.7365, 0.31, 0.7731, 0.2466, 0.7729, 0.2422, 0.7326, 0.3121, 0.7273, 0.3056, 0.6852, 0.2326, 0.6818, 0.2307, 0.7273, 0.3095, 0.6814, 0.2466, 0.7181, 0.31, 0.7219, 0.3121, 0.6816, 0.2422, 0.7759, 0.232, 0.8605, 0.232, 0.8642, 0.2297, 0.7722, 0.2297, 0.04862, 0.232, 0.1332, 0.232, 0.1369, 0.2297, 0.04492, 0.2297, 0.2304, 0.232, 0.315, 0.232, 0.3187, 0.2297, 0.2267, 0.2297, 0.4123, 0.232, 0.4968, 0.232, 0.5005, 0.2297, 0.4086, 0.2297, 0.5941, 0.232, 0.6787, 0.232, 0.6824, 0.2297, 0.5904, 0.2297, 0.6852, 0.2326, 0.7694, 0.2326, 0.7728, 0.2307, 0.6818, 0.2307, 0.5033, 0.2326, 0.5876, 0.2326, 0.5909, 0.2307, 0.5, 0.2307, 0.867, 0.2326, 0.9512, 0.2326, 0.9546, 0.2307, 0.8636, 0.2307, 0.1397, 0.2326, 0.2239, 0.2326, 0.2273, 0.2307, 0.1363, 0.2307, 0.3215, 0.2326, 0.4057, 0.2326, 0.4091, 0.2307, 0.3182, 0.2307, 0.8999, 0.3198, 0.8266, 0.3198, 0.8633, 0.3832, 0.1726, 0.3198, 0.09937, 0.3198, 0.136, 0.3832, 0.3544, 0.3198, 0.2812, 0.3198, 0.3178, 0.3832, 0.5363, 0.3198, 0.463, 0.3198, 0.4996, 0.3832, 0.7639, 0.3992, 0.6906, 0.3992, 0.7273, 0.4626, 0.7694, 0.2326, 0.6852, 0.2326, 0.7273, 0.3056, 0.6787, 0.232, 0.5941, 0.232, 0.6364, 0.3052, 0.5821, 0.3992, 0.5088, 0.3992, 0.5455, 0.4626, 0.5828, 0.389, 0.5455, 0.3242, 0.5081, 0.389, 0.4968, 0.232, 0.4123, 0.232, 0.4545, 0.3052, 0.4003, 0.3992, 0.327, 0.3992, 0.3636, 0.4626, 0.401, 0.389, 0.3636, 0.3242, 0.3262, 0.389, 0.315, 0.232, 0.2304, 0.232, 0.2727, 0.3052, 0.2184, 0.3992, 0.1452, 0.3992, 0.1818, 0.4626, 0.2192, 0.389, 0.1818, 0.3242, 0.1444, 0.389, 0.1332, 0.232, 0.04862, 0.232, 0.09091, 0.3052, 0.9457, 0.3992, 0.8725, 0.3992, 0.9091, 0.4626, 0.9465, 0.389, 0.9091, 0.3242, 0.8717, 0.389, 0.5913, 0.2466, 0.5547, 0.31, 0.6279, 0.31, 0.6279, 0.3198, 0.5547, 0.3198, 0.5913, 0.3832, 0.9512, 0.2326, 0.867, 0.2326, 0.9091, 0.3056, 0.4095, 0.2466, 0.3728, 0.31, 0.4461, 0.31, 0.4461, 0.3198, 0.3728, 0.3198, 0.4095, 0.3832, 0.7647, 0.389, 0.7273, 0.3242, 0.6899, 0.389, 0.2276, 0.2466, 0.191, 0.31, 0.2643, 0.31, 0.2643, 0.3198, 0.191, 0.3198, 0.2276, 0.3832, 0.4057, 0.2326, 0.3215, 0.2326, 0.3636, 0.3056, 0.9549, 0.2466, 0.9183, 0.31, 0.9915, 0.31, 0.9915, 0.3198, 0.9183, 0.3198, 0.9549, 0.3832, 0.2239, 0.2326, 0.1397, 0.2326, 0.1818, 0.3056, 0.7731, 0.2466, 0.7365, 0.31, 0.8097, 0.31, 0.8097, 0.3198, 0.7365, 0.3198, 0.7731, 0.3832, 0.5876, 0.2326, 0.5033, 0.2326, 0.5455, 0.3056, 0.7181, 0.3198, 0.6448, 0.3198, 0.6814, 0.3832, 0.4996, 0.2466, 0.463, 0.31, 0.5363, 0.31, 0.3178, 0.2466, 0.2812, 0.31, 0.3544, 0.31, 0.136, 0.2466, 0.09937, 0.31, 0.1726, 0.31, 0.8633, 0.2466, 0.8266, 0.31, 0.8999, 0.31, 0.6814, 0.2466, 0.6448, 0.31, 0.7181, 0.31, 0.8605, 0.232, 0.7759, 0.232, 0.8182, 0.3052, 0.401, 0.389, 0.3636, 0.3242, 0.3636, 0.3242, 0.401, 0.389, 0.6279, 0.3198, 0.5547, 0.3198, 0.5547, 0.3198, 0.6279, 0.3198, 0.3636, 0.3242, 0.3262, 0.389, 0.3262, 0.389, 0.3636, 0.3242, 0.5547, 0.31, 0.6279, 0.31, 0.6279, 0.31, 0.5547, 0.31, 0.3178, 0.3832, 0.3544, 0.3198, 0.3544, 0.3198, 0.3178, 0.3832, 0.8266, 0.3198, 0.8633, 0.3832, 0.8633, 0.3832, 0.8266, 0.3198, 0.1444, 0.389, 0.2192, 0.389, 0.2192, 0.389, 0.1444, 0.389, 0.7731, 0.3832, 0.8097, 0.3198, 0.8097, 0.3198, 0.7731, 0.3832, 0.2184, 0.3992, 0.1452, 0.3992, 0.1452, 0.3992, 0.2184, 0.3992, 0.5455, 0.4626, 0.5821, 0.3992, 0.5821, 0.3992, 0.5455, 0.4626, 0.191, 0.3198, 0.2276, 0.3832, 0.2276, 0.3832, 0.191, 0.3198, 0.6906, 0.3992, 0.7273, 0.4626, 0.7273, 0.4626, 0.6906, 0.3992, 0.2192, 0.389, 0.1818, 0.3242, 0.1818, 0.3242, 0.2192, 0.389, 0.09937, 0.3198, 0.136, 0.3832, 0.136, 0.3832, 0.09937, 0.3198, 0.1818, 0.3242, 0.1444, 0.389, 0.1444, 0.389, 0.1818, 0.3242, 0.9549, 0.3832, 0.9915, 0.3198, 0.9915, 0.3198, 0.9549, 0.3832, 0.136, 0.3832, 0.1726, 0.3198, 0.1726, 0.3198, 0.136, 0.3832, 0.2812, 0.3198, 0.3178, 0.3832, 0.3178, 0.3832, 0.2812, 0.3198, 0.8717, 0.389, 0.9465, 0.389, 0.9465, 0.389, 0.8717, 0.389, 0.2276, 0.3832, 0.2643, 0.3198, 0.2643, 0.3198, 0.2276, 0.3832, 0.9457, 0.3992, 0.8725, 0.3992, 0.8725, 0.3992, 0.9457, 0.3992, 0.463, 0.3198, 0.4996, 0.3832, 0.4996, 0.3832, 0.463, 0.3198, 0.9183, 0.3198, 0.9549, 0.3832, 0.9549, 0.3832, 0.9183, 0.3198, 0.4095, 0.3832, 0.4461, 0.3198, 0.4461, 0.3198, 0.4095, 0.3832, 0.9465, 0.389, 0.9091, 0.3242, 0.9091, 0.3242, 0.9465, 0.389, 0.6814, 0.2466, 0.6448, 0.31, 0.6448, 0.31, 0.6814, 0.2466, 0.9091, 0.3242, 0.8717, 0.389, 0.8717, 0.389, 0.9091, 0.3242, 0.6364, 0.3052, 0.6787, 0.232, 0.6787, 0.232, 0.6364, 0.3052, 0.8633, 0.3832, 0.8999, 0.3198, 0.8999, 0.3198, 0.8633, 0.3832, 0.8633, 0.2466, 0.8266, 0.31, 0.8266, 0.31, 0.8633, 0.2466, 0.6899, 0.389, 0.7647, 0.389, 0.7647, 0.389, 0.6899, 0.389, 0.8182, 0.3052, 0.8605, 0.232, 0.8605, 0.232, 0.8182, 0.3052, 0.7639, 0.3992, 0.6906, 0.3992, 0.6906, 0.3992, 0.7639, 0.3992, 0.136, 0.2466, 0.09937, 0.31, 0.09937, 0.31, 0.136, 0.2466, 0.7365, 0.3198, 0.7731, 0.3832, 0.7731, 0.3832, 0.7365, 0.3198, 0.09091, 0.3052, 0.1332, 0.232, 0.1332, 0.232, 0.09091, 0.3052, 0.7647, 0.389, 0.7273, 0.3242, 0.7273, 0.3242, 0.7647, 0.389, 0.3178, 0.2466, 0.2812, 0.31, 0.2812, 0.31, 0.3178, 0.2466, 0.7273, 0.3242, 0.6899, 0.389, 0.6899, 0.389, 0.7273, 0.3242, 0.2727, 0.3052, 0.315, 0.232, 0.315, 0.232, 0.2727, 0.3052, 0.6814, 0.3832, 0.7181, 0.3198, 0.7181, 0.3198, 0.6814, 0.3832, 0.4996, 0.2466, 0.463, 0.31, 0.463, 0.31, 0.4996, 0.2466, 0.5455, 0.3056, 0.5876, 0.2326, 0.5876, 0.2326, 0.5455, 0.3056, 0.4545, 0.3052, 0.4968, 0.232, 0.4968, 0.232, 0.4545, 0.3052, 0.5913, 0.2466, 0.5547, 0.31, 0.5547, 0.31, 0.5913, 0.2466, 0.7181, 0.3198, 0.6448, 0.3198, 0.6448, 0.3198, 0.7181, 0.3198, 0.5033, 0.2326, 0.5455, 0.3056, 0.5455, 0.3056, 0.5033, 0.2326, 0.6448, 0.31, 0.7181, 0.31, 0.7181, 0.31, 0.6448, 0.31, 0.8605, 0.232, 0.7759, 0.232, 0.7759, 0.232, 0.8605, 0.232, 0.5363, 0.31, 0.4996, 0.2466, 0.4996, 0.2466, 0.5363, 0.31, 0.8999, 0.3198, 0.8266, 0.3198, 0.8266, 0.3198, 0.8999, 0.3198, 0.1332, 0.232, 0.04862, 0.232, 0.04862, 0.232, 0.1332, 0.232, 0.3636, 0.3056, 0.4057, 0.2326, 0.4057, 0.2326, 0.3636, 0.3056, 0.8266, 0.31, 0.8999, 0.31, 0.8999, 0.31, 0.8266, 0.31, 0.315, 0.232, 0.2304, 0.232, 0.2304, 0.232, 0.315, 0.232, 0.4095, 0.2466, 0.3728, 0.31, 0.3728, 0.31, 0.4095, 0.2466, 0.1726, 0.3198, 0.09937, 0.3198, 0.09937, 0.3198, 0.1726, 0.3198, 0.4968, 0.232, 0.4123, 0.232, 0.4123, 0.232, 0.4968, 0.232, 0.3215, 0.2326, 0.3636, 0.3056, 0.3636, 0.3056, 0.3215, 0.2326, 0.09937, 0.31, 0.1726, 0.31, 0.1726, 0.31, 0.09937, 0.31, 0.6787, 0.232, 0.5941, 0.232, 0.5941, 0.232, 0.6787, 0.232, 0.3544, 0.31, 0.3178, 0.2466, 0.3178, 0.2466, 0.3544, 0.31, 0.3544, 0.3198, 0.2812, 0.3198, 0.2812, 0.3198, 0.3544, 0.3198, 0.7694, 0.2326, 0.6852, 0.2326, 0.6852, 0.2326, 0.7694, 0.2326, 0.1818, 0.3056, 0.2239, 0.2326, 0.2239, 0.2326, 0.1818, 0.3056, 0.2812, 0.31, 0.3544, 0.31, 0.3544, 0.31, 0.2812, 0.31, 0.5876, 0.2326, 0.5033, 0.2326, 0.5033, 0.2326, 0.5876, 0.2326, 0.2276, 0.2466, 0.191, 0.31, 0.191, 0.31, 0.2276, 0.2466, 0.5363, 0.3198, 0.463, 0.3198, 0.463, 0.3198, 0.5363, 0.3198, 0.9512, 0.2326, 0.867, 0.2326, 0.867, 0.2326, 0.9512, 0.2326, 0.1397, 0.2326, 0.1818, 0.3056, 0.1818, 0.3056, 0.1397, 0.2326, 0.463, 0.31, 0.5363, 0.31, 0.5363, 0.31, 0.463, 0.31, 0.2239, 0.2326, 0.1397, 0.2326, 0.1397, 0.2326, 0.2239, 0.2326, 0.1726, 0.31, 0.136, 0.2466, 0.136, 0.2466, 0.1726, 0.31, 0.8725, 0.3992, 0.9091, 0.4626, 0.9091, 0.4626, 0.8725, 0.3992, 0.4057, 0.2326, 0.3215, 0.2326, 0.3215, 0.2326, 0.4057, 0.2326, 0.9091, 0.3056, 0.9512, 0.2326, 0.9512, 0.2326, 0.9091, 0.3056, 0.7273, 0.4626, 0.7639, 0.3992, 0.7639, 0.3992, 0.7273, 0.4626, 0.6279, 0.31, 0.5913, 0.2466, 0.5913, 0.2466, 0.6279, 0.31, 0.9549, 0.2466, 0.9183, 0.31, 0.9183, 0.31, 0.9549, 0.2466, 0.4085, 0.75, 0.625, 0.75, 0.625, 1.0, 0.4085, 1.0, 0.375, 0.5334, 0.3848, 0.5098, 0.4085, 0.5, 0.625, 0.5, 0.625, 0.75, 0.4085, 0.75, 0.3848, 0.7402, 0.375, 0.7166, 0.4085, 0.25, 0.625, 0.25, 0.625, 0.5, 0.4085, 0.5, 0.375, 0.03343, 0.3848, 0.009791, 0.4085, 0.0, 0.625, 0.0, 0.625, 0.25, 0.4085, 0.25, 0.3848, 0.2402, 0.375, 0.2166, 0.625, 0.5, 0.875, 0.5, 0.875, 0.75, 0.625, 0.75, 0.375, 0.5334, 0.125, 0.5334, 0.125, 0.5, 0.375, 0.5, 0.375, 0.5, 0.375, 0.25, 0.4085, 0.25, 0.4085, 0.5, 0.125, 0.7166, 0.375, 0.7166, 0.375, 0.75, 0.125, 0.75, 0.375, 1.0, 0.375, 0.75, 0.4085, 0.75, 0.4085, 1.0, 0.125, 0.5334, 0.375, 0.5334, 0.375, 0.7166, 0.125, 0.7166])
me_icosphere.use_remesh_preserve_volume = False
me_icosphere.use_remesh_preserve_attributes = False
me_icosphere.use_mirror_vertex_groups = False
me_icosphere.update()

# ---- objects
ob_light = bpy.data.objects.new('Light', light_light)
ob_camera = bpy.data.objects.new('Camera', cam_camera)
ob_icosphere = bpy.data.objects.new('Icosphere', me_icosphere)

# ---- transforms, parenting, visibility, modifiers, constraints
ob_light.location = (4.076, 1.005, 5.904)
ob_light.rotation_euler = (0.6503, 0.05522, 1.866)
ob_light.lock_rotations_4d = False
ob_light.empty_display_type = 'ARROWS'
ob_light.color = (0.0, 0.0, 0.0, 0.0)
ob_light.lineart.crease_threshold = 0.0
ob_camera.location = (7.359, -6.926, 4.958)
ob_camera.rotation_euler = (1.109, 0.0, 0.8149)
ob_camera.lock_rotations_4d = False
ob_camera.empty_display_type = 'ARROWS'
ob_camera.color = (0.0, 0.0, 0.0, 0.0)
ob_camera.display_type = 'WIRE'
ob_camera.lineart.crease_threshold = 0.0
ob_icosphere.location = (0.0, 0.0, 0.0)
ob_icosphere.lineart.crease_threshold = 0.0

# ---- collection membership
col_collection.objects.link(ob_light)
col_collection.objects.link(ob_camera)
col_collection.objects.link(ob_icosphere)

# ---- scene / render settings (as saved in the file)
scene.camera = ob_camera
scene.frame_start = 1; scene.frame_end = 250; scene.frame_set(1)
scene.render.engine = 'BLENDER_EEVEE_NEXT'
scene.cycles.use_denoising = False
scene.cycles.samples = 128
scene.cycles.sampling_pattern = 'TABULATED_SOBOL'
scene.cycles.use_adaptive_sampling = False
scene.cycles.use_light_tree = False
scene.view_settings.view_transform = 'Filmic'
bpy.context.view_layer.update()
